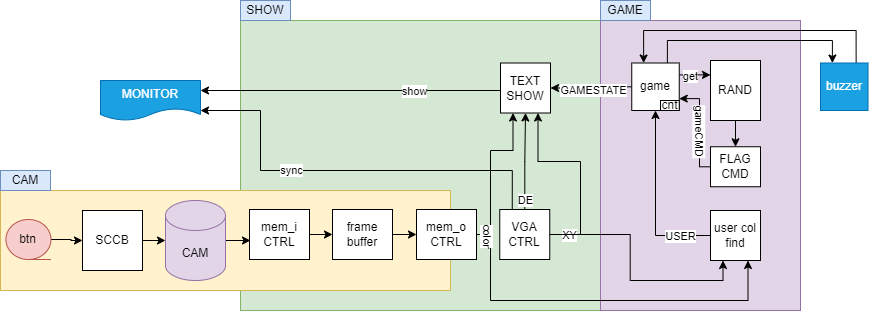

The diagram above was exported from draw.io. Its source (the exported page's mxGraphModel, read from the mxfile embedded in the PNG):
<mxGraphModel dx="792" dy="1180" grid="1" gridSize="10" guides="1" tooltips="1" connect="1" arrows="1" fold="1" page="1" pageScale="1" pageWidth="1169" pageHeight="827" math="0" shadow="0">
  <root>
    <mxCell id="0" />
    <mxCell id="1" parent="0" />
    <mxCell id="KnCSfzyHLcKwRSGV5Z2i-4" value="" style="rounded=0;whiteSpace=wrap;html=1;fillColor=#d5e8d4;strokeColor=#82b366;" parent="1" vertex="1">
      <mxGeometry x="320" y="190" width="360" height="290" as="geometry" />
    </mxCell>
    <mxCell id="4YWPGZYzfikYWuKdy2oT-1" value="" style="rounded=0;whiteSpace=wrap;html=1;fillColor=#e1d5e7;strokeColor=#9673a6;" parent="1" vertex="1">
      <mxGeometry x="680" y="190" width="200" height="290" as="geometry" />
    </mxCell>
    <mxCell id="4YWPGZYzfikYWuKdy2oT-10" value="MONITOR" style="shape=document;whiteSpace=wrap;html=1;boundedLbl=1;fillColor=#1ba1e2;strokeColor=#006EAF;fontColor=#ffffff;" parent="1" vertex="1">
      <mxGeometry x="180" y="250" width="100" height="40" as="geometry" />
    </mxCell>
    <mxCell id="4YWPGZYzfikYWuKdy2oT-14" style="edgeStyle=orthogonalEdgeStyle;rounded=0;orthogonalLoop=1;jettySize=auto;html=1;exitX=0.5;exitY=1;exitDx=0;exitDy=0;" parent="1" edge="1">
      <mxGeometry relative="1" as="geometry">
        <mxPoint x="570.45" y="310" as="sourcePoint" />
        <mxPoint x="570.45" y="310" as="targetPoint" />
      </mxGeometry>
    </mxCell>
    <mxCell id="G2Q2ZaVH8uB0qnJ5T0fh-66" style="edgeStyle=orthogonalEdgeStyle;rounded=0;orthogonalLoop=1;jettySize=auto;html=1;entryX=0.5;entryY=1;entryDx=0;entryDy=0;" parent="1" source="4YWPGZYzfikYWuKdy2oT-30" target="G2Q2ZaVH8uB0qnJ5T0fh-40" edge="1">
      <mxGeometry relative="1" as="geometry" />
    </mxCell>
    <mxCell id="G2Q2ZaVH8uB0qnJ5T0fh-67" value="DE" style="edgeLabel;html=1;align=center;verticalAlign=middle;resizable=0;points=[];" parent="G2Q2ZaVH8uB0qnJ5T0fh-66" vertex="1" connectable="0">
      <mxGeometry x="-0.377" relative="1" as="geometry">
        <mxPoint y="20" as="offset" />
      </mxGeometry>
    </mxCell>
    <mxCell id="G2Q2ZaVH8uB0qnJ5T0fh-64" style="edgeStyle=orthogonalEdgeStyle;rounded=0;orthogonalLoop=1;jettySize=auto;html=1;entryX=0.25;entryY=1;entryDx=0;entryDy=0;" parent="1" source="4YWPGZYzfikYWuKdy2oT-30" target="G2Q2ZaVH8uB0qnJ5T0fh-13" edge="1">
      <mxGeometry relative="1" as="geometry" />
    </mxCell>
    <mxCell id="G2Q2ZaVH8uB0qnJ5T0fh-65" value="XY" style="edgeLabel;html=1;align=center;verticalAlign=middle;resizable=0;points=[];" parent="G2Q2ZaVH8uB0qnJ5T0fh-64" vertex="1" connectable="0">
      <mxGeometry x="-0.8843" relative="1" as="geometry">
        <mxPoint x="5" as="offset" />
      </mxGeometry>
    </mxCell>
    <mxCell id="up6RSIX6B1jl-hFEgIoH-15" style="edgeStyle=orthogonalEdgeStyle;rounded=0;orthogonalLoop=1;jettySize=auto;html=1;exitX=0.25;exitY=0;exitDx=0;exitDy=0;entryX=1;entryY=0.75;entryDx=0;entryDy=0;" parent="1" source="4YWPGZYzfikYWuKdy2oT-30" target="4YWPGZYzfikYWuKdy2oT-10" edge="1">
      <mxGeometry relative="1" as="geometry">
        <Array as="points">
          <mxPoint x="592" y="340" />
          <mxPoint x="340" y="340" />
          <mxPoint x="340" y="280" />
        </Array>
      </mxGeometry>
    </mxCell>
    <mxCell id="up6RSIX6B1jl-hFEgIoH-16" value="sync" style="edgeLabel;html=1;align=center;verticalAlign=middle;resizable=0;points=[];" parent="up6RSIX6B1jl-hFEgIoH-15" vertex="1" connectable="0">
      <mxGeometry x="0.4148" y="-1" relative="1" as="geometry">
        <mxPoint x="29" as="offset" />
      </mxGeometry>
    </mxCell>
    <mxCell id="4YWPGZYzfikYWuKdy2oT-30" value="VGA&lt;div&gt;CTRL&lt;/div&gt;" style="whiteSpace=wrap;html=1;aspect=fixed;" parent="1" vertex="1">
      <mxGeometry x="579.25" y="379" width="50" height="50" as="geometry" />
    </mxCell>
    <mxCell id="G2Q2ZaVH8uB0qnJ5T0fh-36" style="edgeStyle=orthogonalEdgeStyle;rounded=0;orthogonalLoop=1;jettySize=auto;html=1;entryX=0.5;entryY=1;entryDx=0;entryDy=0;" parent="1" source="G2Q2ZaVH8uB0qnJ5T0fh-13" target="G2Q2ZaVH8uB0qnJ5T0fh-35" edge="1">
      <mxGeometry relative="1" as="geometry" />
    </mxCell>
    <mxCell id="G2Q2ZaVH8uB0qnJ5T0fh-46" value="USER" style="edgeLabel;html=1;align=center;verticalAlign=middle;resizable=0;points=[];" parent="G2Q2ZaVH8uB0qnJ5T0fh-36" vertex="1" connectable="0">
      <mxGeometry x="-0.3467" y="-3" relative="1" as="geometry">
        <mxPoint x="21" y="4" as="offset" />
      </mxGeometry>
    </mxCell>
    <mxCell id="G2Q2ZaVH8uB0qnJ5T0fh-13" value="user col&lt;div&gt;find&lt;/div&gt;" style="whiteSpace=wrap;html=1;aspect=fixed;" parent="1" vertex="1">
      <mxGeometry x="790" y="380" width="50" height="50" as="geometry" />
    </mxCell>
    <mxCell id="G2Q2ZaVH8uB0qnJ5T0fh-31" value="" style="edgeStyle=orthogonalEdgeStyle;rounded=0;orthogonalLoop=1;jettySize=auto;html=1;" parent="1" source="4YWPGZYzfikYWuKdy2oT-3" target="G2Q2ZaVH8uB0qnJ5T0fh-30" edge="1">
      <mxGeometry relative="1" as="geometry" />
    </mxCell>
    <mxCell id="4YWPGZYzfikYWuKdy2oT-3" value="RAND" style="rounded=0;whiteSpace=wrap;html=1;" parent="1" vertex="1">
      <mxGeometry x="790" y="230" width="50" height="60" as="geometry" />
    </mxCell>
    <mxCell id="G2Q2ZaVH8uB0qnJ5T0fh-42" style="edgeStyle=orthogonalEdgeStyle;rounded=0;orthogonalLoop=1;jettySize=auto;html=1;entryX=1;entryY=0.75;entryDx=0;entryDy=0;" parent="1" source="G2Q2ZaVH8uB0qnJ5T0fh-30" target="G2Q2ZaVH8uB0qnJ5T0fh-35" edge="1">
      <mxGeometry relative="1" as="geometry">
        <Array as="points">
          <mxPoint x="779" y="336" />
          <mxPoint x="779" y="268" />
        </Array>
      </mxGeometry>
    </mxCell>
    <mxCell id="N6CKujKFSO2HYu0-yfs5-6" value="gameCMD" style="edgeLabel;html=1;align=center;verticalAlign=middle;resizable=0;points=[];rotation=90;" parent="G2Q2ZaVH8uB0qnJ5T0fh-42" vertex="1" connectable="0">
      <mxGeometry x="-0.1762" relative="1" as="geometry">
        <mxPoint x="1" y="-6" as="offset" />
      </mxGeometry>
    </mxCell>
    <mxCell id="G2Q2ZaVH8uB0qnJ5T0fh-30" value="FLAG&lt;br&gt;CMD" style="rounded=0;whiteSpace=wrap;html=1;" parent="1" vertex="1">
      <mxGeometry x="790" y="316.25" width="50" height="40" as="geometry" />
    </mxCell>
    <mxCell id="G2Q2ZaVH8uB0qnJ5T0fh-43" value="" style="edgeStyle=orthogonalEdgeStyle;rounded=0;orthogonalLoop=1;jettySize=auto;html=1;entryX=1;entryY=0.5;entryDx=0;entryDy=0;" parent="1" source="G2Q2ZaVH8uB0qnJ5T0fh-35" target="G2Q2ZaVH8uB0qnJ5T0fh-40" edge="1">
      <mxGeometry relative="1" as="geometry" />
    </mxCell>
    <mxCell id="G2Q2ZaVH8uB0qnJ5T0fh-44" value="GAMESTATE" style="edgeLabel;html=1;align=center;verticalAlign=middle;resizable=0;points=[];" parent="G2Q2ZaVH8uB0qnJ5T0fh-43" vertex="1" connectable="0">
      <mxGeometry x="-0.0455" y="1" relative="1" as="geometry">
        <mxPoint y="2" as="offset" />
      </mxGeometry>
    </mxCell>
    <mxCell id="G2Q2ZaVH8uB0qnJ5T0fh-71" style="edgeStyle=orthogonalEdgeStyle;rounded=0;orthogonalLoop=1;jettySize=auto;html=1;entryX=1;entryY=0.25;entryDx=0;entryDy=0;" parent="1" source="G2Q2ZaVH8uB0qnJ5T0fh-40" target="4YWPGZYzfikYWuKdy2oT-10" edge="1">
      <mxGeometry relative="1" as="geometry">
        <mxPoint x="500" y="260" as="targetPoint" />
        <Array as="points">
          <mxPoint x="500" y="260" />
          <mxPoint x="500" y="260" />
        </Array>
      </mxGeometry>
    </mxCell>
    <mxCell id="G2Q2ZaVH8uB0qnJ5T0fh-72" value="show" style="edgeLabel;html=1;align=center;verticalAlign=middle;resizable=0;points=[];" parent="G2Q2ZaVH8uB0qnJ5T0fh-71" vertex="1" connectable="0">
      <mxGeometry x="-0.632" y="1" relative="1" as="geometry">
        <mxPoint x="-32" y="-1" as="offset" />
      </mxGeometry>
    </mxCell>
    <mxCell id="G2Q2ZaVH8uB0qnJ5T0fh-40" value="TEXT&lt;br&gt;SHOW" style="whiteSpace=wrap;html=1;aspect=fixed;" parent="1" vertex="1">
      <mxGeometry x="580" y="232.5" width="50" height="50" as="geometry" />
    </mxCell>
    <mxCell id="G2Q2ZaVH8uB0qnJ5T0fh-75" style="edgeStyle=orthogonalEdgeStyle;rounded=0;orthogonalLoop=1;jettySize=auto;html=1;exitX=1;exitY=0.25;exitDx=0;exitDy=0;entryX=0;entryY=0.25;entryDx=0;entryDy=0;" parent="1" source="G2Q2ZaVH8uB0qnJ5T0fh-35" target="4YWPGZYzfikYWuKdy2oT-3" edge="1">
      <mxGeometry relative="1" as="geometry" />
    </mxCell>
    <mxCell id="G2Q2ZaVH8uB0qnJ5T0fh-76" value="get" style="edgeLabel;html=1;align=center;verticalAlign=middle;resizable=0;points=[];" parent="G2Q2ZaVH8uB0qnJ5T0fh-75" vertex="1" connectable="0">
      <mxGeometry x="-0.4486" y="-1" relative="1" as="geometry">
        <mxPoint x="2" as="offset" />
      </mxGeometry>
    </mxCell>
    <mxCell id="G2Q2ZaVH8uB0qnJ5T0fh-77" value="" style="rounded=0;whiteSpace=wrap;html=1;fillColor=#fff2cc;strokeColor=#d6b656;" parent="1" vertex="1">
      <mxGeometry x="80" y="360" width="450" height="100" as="geometry" />
    </mxCell>
    <mxCell id="G2Q2ZaVH8uB0qnJ5T0fh-78" value="CAM" style="rounded=0;whiteSpace=wrap;html=1;fillColor=#dae8fc;strokeColor=#6c8ebf;" parent="1" vertex="1">
      <mxGeometry x="80" y="340" width="50" height="20" as="geometry" />
    </mxCell>
    <mxCell id="G2Q2ZaVH8uB0qnJ5T0fh-80" value="SCCB" style="whiteSpace=wrap;html=1;aspect=fixed;" parent="1" vertex="1">
      <mxGeometry x="162" y="380" width="60" height="60" as="geometry" />
    </mxCell>
    <mxCell id="G2Q2ZaVH8uB0qnJ5T0fh-84" value="" style="edgeStyle=orthogonalEdgeStyle;rounded=0;orthogonalLoop=1;jettySize=auto;html=1;" parent="1" source="G2Q2ZaVH8uB0qnJ5T0fh-81" target="G2Q2ZaVH8uB0qnJ5T0fh-80" edge="1">
      <mxGeometry relative="1" as="geometry" />
    </mxCell>
    <mxCell id="G2Q2ZaVH8uB0qnJ5T0fh-81" value="btn" style="shape=tapeData;whiteSpace=wrap;html=1;perimeter=ellipsePerimeter;fillColor=#f8cecc;strokeColor=#b85450;" parent="1" vertex="1">
      <mxGeometry x="85.44999999999999" y="389" width="45" height="40" as="geometry" />
    </mxCell>
    <mxCell id="G2Q2ZaVH8uB0qnJ5T0fh-83" value="GAME" style="rounded=0;whiteSpace=wrap;html=1;fillColor=#dae8fc;strokeColor=#6c8ebf;" parent="1" vertex="1">
      <mxGeometry x="680" y="170" width="50" height="20" as="geometry" />
    </mxCell>
    <mxCell id="KnCSfzyHLcKwRSGV5Z2i-1" style="edgeStyle=orthogonalEdgeStyle;rounded=0;orthogonalLoop=1;jettySize=auto;html=1;entryX=0;entryY=0.5;entryDx=0;entryDy=0;" parent="1" source="G2Q2ZaVH8uB0qnJ5T0fh-85" edge="1">
      <mxGeometry relative="1" as="geometry">
        <mxPoint x="330" y="410" as="targetPoint" />
      </mxGeometry>
    </mxCell>
    <mxCell id="G2Q2ZaVH8uB0qnJ5T0fh-85" value="CAM" style="shape=cylinder3;whiteSpace=wrap;html=1;boundedLbl=1;backgroundOutline=1;size=15;fillColor=#e1d5e7;strokeColor=#9673a6;" parent="1" vertex="1">
      <mxGeometry x="245" y="370" width="60" height="80" as="geometry" />
    </mxCell>
    <mxCell id="G2Q2ZaVH8uB0qnJ5T0fh-86" style="edgeStyle=orthogonalEdgeStyle;rounded=0;orthogonalLoop=1;jettySize=auto;html=1;exitX=1;exitY=0.5;exitDx=0;exitDy=0;entryX=0;entryY=0.5;entryDx=0;entryDy=0;entryPerimeter=0;" parent="1" source="G2Q2ZaVH8uB0qnJ5T0fh-80" target="G2Q2ZaVH8uB0qnJ5T0fh-85" edge="1">
      <mxGeometry relative="1" as="geometry" />
    </mxCell>
    <mxCell id="G2Q2ZaVH8uB0qnJ5T0fh-35" value="game" style="whiteSpace=wrap;html=1;aspect=fixed;" parent="1" vertex="1">
      <mxGeometry x="711.25" y="232.5" width="47.5" height="47.5" as="geometry" />
    </mxCell>
    <mxCell id="G2Q2ZaVH8uB0qnJ5T0fh-45" value="cnt" style="rounded=0;whiteSpace=wrap;html=1;" parent="1" vertex="1">
      <mxGeometry x="740" y="270" width="18.75" height="10" as="geometry" />
    </mxCell>
    <mxCell id="KnCSfzyHLcKwRSGV5Z2i-5" value="SHOW" style="rounded=0;whiteSpace=wrap;html=1;fillColor=#dae8fc;strokeColor=#6c8ebf;" parent="1" vertex="1">
      <mxGeometry x="320" y="170" width="50" height="20" as="geometry" />
    </mxCell>
    <mxCell id="up6RSIX6B1jl-hFEgIoH-14" style="edgeStyle=orthogonalEdgeStyle;rounded=0;orthogonalLoop=1;jettySize=auto;html=1;entryX=0.75;entryY=1;entryDx=0;entryDy=0;" parent="1" source="up6RSIX6B1jl-hFEgIoH-5" target="G2Q2ZaVH8uB0qnJ5T0fh-13" edge="1">
      <mxGeometry relative="1" as="geometry">
        <Array as="points">
          <mxPoint x="570" y="404" />
          <mxPoint x="570" y="470" />
          <mxPoint x="827" y="470" />
        </Array>
      </mxGeometry>
    </mxCell>
    <mxCell id="up6RSIX6B1jl-hFEgIoH-18" style="edgeStyle=orthogonalEdgeStyle;rounded=0;orthogonalLoop=1;jettySize=auto;html=1;entryX=0.25;entryY=1;entryDx=0;entryDy=0;" parent="1" source="up6RSIX6B1jl-hFEgIoH-5" target="G2Q2ZaVH8uB0qnJ5T0fh-40" edge="1">
      <mxGeometry relative="1" as="geometry">
        <Array as="points">
          <mxPoint x="570" y="404" />
          <mxPoint x="570" y="320" />
          <mxPoint x="593" y="320" />
        </Array>
      </mxGeometry>
    </mxCell>
    <mxCell id="up6RSIX6B1jl-hFEgIoH-19" value="color" style="edgeLabel;html=1;align=center;verticalAlign=middle;resizable=0;points=[];rotation=90;" parent="up6RSIX6B1jl-hFEgIoH-18" vertex="1" connectable="0">
      <mxGeometry x="-0.8439" y="-3" relative="1" as="geometry">
        <mxPoint y="-2" as="offset" />
      </mxGeometry>
    </mxCell>
    <mxCell id="up6RSIX6B1jl-hFEgIoH-5" value="mem_o&lt;div&gt;CTRL&lt;/div&gt;" style="rounded=0;whiteSpace=wrap;html=1;" parent="1" vertex="1">
      <mxGeometry x="496" y="379" width="60" height="50" as="geometry" />
    </mxCell>
    <mxCell id="up6RSIX6B1jl-hFEgIoH-8" value="" style="edgeStyle=orthogonalEdgeStyle;rounded=0;orthogonalLoop=1;jettySize=auto;html=1;" parent="1" source="up6RSIX6B1jl-hFEgIoH-6" target="up6RSIX6B1jl-hFEgIoH-7" edge="1">
      <mxGeometry relative="1" as="geometry" />
    </mxCell>
    <mxCell id="up6RSIX6B1jl-hFEgIoH-6" value="mem_i&lt;div&gt;CTRL&lt;/div&gt;" style="rounded=0;whiteSpace=wrap;html=1;" parent="1" vertex="1">
      <mxGeometry x="329" y="379" width="60" height="50" as="geometry" />
    </mxCell>
    <mxCell id="up6RSIX6B1jl-hFEgIoH-9" value="" style="edgeStyle=orthogonalEdgeStyle;rounded=0;orthogonalLoop=1;jettySize=auto;html=1;" parent="1" source="up6RSIX6B1jl-hFEgIoH-7" target="up6RSIX6B1jl-hFEgIoH-5" edge="1">
      <mxGeometry relative="1" as="geometry" />
    </mxCell>
    <mxCell id="up6RSIX6B1jl-hFEgIoH-7" value="frame&lt;div&gt;buffer&lt;/div&gt;" style="rounded=0;whiteSpace=wrap;html=1;" parent="1" vertex="1">
      <mxGeometry x="412" y="379" width="60" height="50" as="geometry" />
    </mxCell>
    <mxCell id="5" style="edgeStyle=orthogonalEdgeStyle;html=1;entryX=0.25;entryY=0;entryDx=0;entryDy=0;rounded=0;curved=0;exitX=0.75;exitY=0;exitDx=0;exitDy=0;" parent="1" source="3" target="G2Q2ZaVH8uB0qnJ5T0fh-35" edge="1">
      <mxGeometry relative="1" as="geometry">
        <Array as="points">
          <mxPoint x="936" y="200" />
          <mxPoint x="723" y="200" />
        </Array>
      </mxGeometry>
    </mxCell>
    <mxCell id="6" style="edgeStyle=orthogonalEdgeStyle;html=1;exitX=0.75;exitY=0;exitDx=0;exitDy=0;rounded=0;curved=0;entryX=0.25;entryY=0;entryDx=0;entryDy=0;" parent="1" source="G2Q2ZaVH8uB0qnJ5T0fh-35" target="3" edge="1">
      <mxGeometry relative="1" as="geometry">
        <Array as="points">
          <mxPoint x="747" y="210" />
          <mxPoint x="912" y="210" />
          <mxPoint x="912" y="233" />
        </Array>
      </mxGeometry>
    </mxCell>
    <mxCell id="3" value="buzzer" style="whiteSpace=wrap;html=1;aspect=fixed;fillColor=#1ba1e2;fontColor=#ffffff;strokeColor=#006EAF;" parent="1" vertex="1">
      <mxGeometry x="900" y="232.5" width="47.5" height="47.5" as="geometry" />
    </mxCell>
    <mxCell id="G2Q2ZaVH8uB0qnJ5T0fh-87" style="edgeStyle=orthogonalEdgeStyle;rounded=0;orthogonalLoop=1;jettySize=auto;html=1;entryX=0.75;entryY=1;entryDx=0;entryDy=0;" parent="1" source="4YWPGZYzfikYWuKdy2oT-30" target="G2Q2ZaVH8uB0qnJ5T0fh-40" edge="1">
      <mxGeometry relative="1" as="geometry">
        <Array as="points">
          <mxPoint x="660" y="404" />
          <mxPoint x="660" y="331" />
          <mxPoint x="618" y="331" />
        </Array>
      </mxGeometry>
    </mxCell>
  </root>
</mxGraphModel>